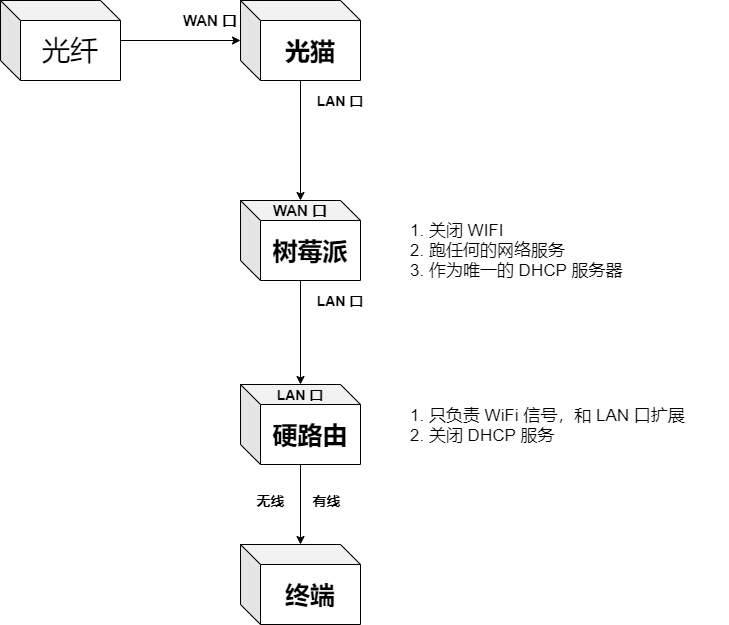

The diagram above was exported from draw.io. Its source (the exported page's mxGraphModel, read from the mxfile embedded in the PNG):
<mxGraphModel dx="700" dy="621" grid="1" gridSize="10" guides="1" tooltips="1" connect="1" arrows="1" fold="1" page="1" pageScale="1" pageWidth="827" pageHeight="1169" background="#ffffff" math="0" shadow="0">
  <root>
    <mxCell id="0" />
    <mxCell id="1" parent="0" />
    <mxCell id="4" value="" style="edgeStyle=orthogonalEdgeStyle;rounded=0;orthogonalLoop=1;jettySize=auto;html=1;labelBackgroundColor=none;strokeColor=#000000;" parent="1" source="3" target="9" edge="1">
      <mxGeometry relative="1" as="geometry">
        <mxPoint x="334" y="200" as="targetPoint" />
      </mxGeometry>
    </mxCell>
    <mxCell id="3" value="&lt;font style=&quot;font-size: 28px&quot;&gt;光纤&lt;/font&gt;" style="shape=cube;whiteSpace=wrap;html=1;boundedLbl=1;backgroundOutline=1;darkOpacity=0.05;darkOpacity2=0.1;rounded=0;" parent="1" vertex="1">
      <mxGeometry x="34" y="160" width="120" height="80" as="geometry" />
    </mxCell>
    <mxCell id="5" value="&lt;font style=&quot;font-size: 15px&quot; color=&quot;#000000&quot;&gt;&lt;b&gt;WAN 口&lt;/b&gt;&lt;/font&gt;" style="text;html=1;strokeColor=none;fillColor=none;align=center;verticalAlign=middle;whiteSpace=wrap;rounded=0;" parent="1" vertex="1">
      <mxGeometry x="204" y="170" width="80" height="20" as="geometry" />
    </mxCell>
    <mxCell id="11" value="" style="edgeStyle=orthogonalEdgeStyle;rounded=0;orthogonalLoop=1;jettySize=auto;html=1;strokeColor=#000000;" parent="1" source="9" target="10" edge="1">
      <mxGeometry relative="1" as="geometry" />
    </mxCell>
    <mxCell id="9" value="&lt;font style=&quot;font-size: 25px&quot;&gt;&lt;b&gt;光猫&lt;/b&gt;&lt;/font&gt;" style="shape=cube;whiteSpace=wrap;html=1;boundedLbl=1;backgroundOutline=1;darkOpacity=0.05;darkOpacity2=0.1;" parent="1" vertex="1">
      <mxGeometry x="274" y="160" width="120" height="80" as="geometry" />
    </mxCell>
    <mxCell id="15" value="" style="edgeStyle=orthogonalEdgeStyle;rounded=0;orthogonalLoop=1;jettySize=auto;html=1;strokeColor=#000000;" parent="1" source="10" target="14" edge="1">
      <mxGeometry relative="1" as="geometry" />
    </mxCell>
    <mxCell id="10" value="&lt;span style=&quot;font-size: 25px&quot;&gt;&lt;b&gt;树莓派&lt;/b&gt;&lt;/span&gt;" style="shape=cube;whiteSpace=wrap;html=1;boundedLbl=1;backgroundOutline=1;darkOpacity=0.05;darkOpacity2=0.1;" parent="1" vertex="1">
      <mxGeometry x="274" y="360" width="120" height="80" as="geometry" />
    </mxCell>
    <mxCell id="12" value="&lt;font style=&quot;font-size: 14px&quot; color=&quot;#000000&quot;&gt;&lt;b&gt;LAN 口&lt;/b&gt;&lt;/font&gt;" style="text;html=1;strokeColor=none;fillColor=none;align=center;verticalAlign=middle;whiteSpace=wrap;rounded=0;" parent="1" vertex="1">
      <mxGeometry x="334" y="250" width="80" height="20" as="geometry" />
    </mxCell>
    <mxCell id="13" value="&lt;font style=&quot;font-size: 15px&quot;&gt;&lt;b&gt;WAN 口&lt;/b&gt;&lt;/font&gt;" style="text;html=1;strokeColor=none;fillColor=none;align=center;verticalAlign=middle;whiteSpace=wrap;rounded=0;" parent="1" vertex="1">
      <mxGeometry x="294" y="360" width="80" height="20" as="geometry" />
    </mxCell>
    <mxCell id="27" value="" style="edgeStyle=orthogonalEdgeStyle;rounded=0;orthogonalLoop=1;jettySize=auto;html=1;strokeColor=#000000;" parent="1" source="14" target="26" edge="1">
      <mxGeometry relative="1" as="geometry" />
    </mxCell>
    <mxCell id="14" value="&lt;span style=&quot;font-size: 25px&quot;&gt;&lt;b&gt;硬路由&lt;/b&gt;&lt;/span&gt;" style="shape=cube;whiteSpace=wrap;html=1;boundedLbl=1;backgroundOutline=1;darkOpacity=0.05;darkOpacity2=0.1;" parent="1" vertex="1">
      <mxGeometry x="274" y="544" width="120" height="80" as="geometry" />
    </mxCell>
    <mxCell id="18" value="&lt;font style=&quot;font-size: 14px&quot; color=&quot;#000000&quot;&gt;&lt;b&gt;LAN 口&lt;/b&gt;&lt;/font&gt;" style="text;html=1;strokeColor=none;fillColor=none;align=center;verticalAlign=middle;whiteSpace=wrap;rounded=0;" parent="1" vertex="1">
      <mxGeometry x="334" y="450" width="80" height="20" as="geometry" />
    </mxCell>
    <mxCell id="21" value="&lt;font style=&quot;font-size: 14px&quot;&gt;&lt;b&gt;LAN 口&lt;/b&gt;&lt;/font&gt;" style="text;html=1;strokeColor=none;fillColor=none;align=center;verticalAlign=middle;whiteSpace=wrap;rounded=0;" parent="1" vertex="1">
      <mxGeometry x="294" y="544" width="80" height="20" as="geometry" />
    </mxCell>
    <mxCell id="26" value="&lt;span style=&quot;font-size: 25px&quot;&gt;&lt;b&gt;终端&lt;/b&gt;&lt;/span&gt;" style="shape=cube;whiteSpace=wrap;html=1;boundedLbl=1;backgroundOutline=1;darkOpacity=0.05;darkOpacity2=0.1;" parent="1" vertex="1">
      <mxGeometry x="274" y="704" width="120" height="80" as="geometry" />
    </mxCell>
    <mxCell id="28" value="&lt;font style=&quot;font-size: 17px&quot;&gt;&lt;font color=&quot;#000000&quot;&gt;1. 关闭 WIFI&lt;br&gt;2. 跑任何的网络服务&lt;br&gt;3. 作为唯一的 DHCP 服务器&lt;br&gt;&lt;/font&gt;&lt;br&gt;&lt;/font&gt;" style="text;html=1;strokeColor=none;fillColor=none;align=left;verticalAlign=middle;whiteSpace=wrap;rounded=0;" parent="1" vertex="1">
      <mxGeometry x="442" y="370" width="320" height="100" as="geometry" />
    </mxCell>
    <mxCell id="30" value="&lt;font style=&quot;font-size: 17px&quot;&gt;&lt;font color=&quot;#000000&quot;&gt;1. 只负责 WiFi 信号，和 LAN 口扩展&lt;br&gt;2. 关闭 DHCP 服务&lt;/font&gt;&lt;br&gt;&lt;/font&gt;" style="text;html=1;strokeColor=none;fillColor=none;align=left;verticalAlign=middle;whiteSpace=wrap;rounded=0;" parent="1" vertex="1">
      <mxGeometry x="442" y="535" width="320" height="100" as="geometry" />
    </mxCell>
    <mxCell id="32" value="&lt;font color=&quot;#000000&quot; style=&quot;font-size: 14px&quot;&gt;&lt;b&gt;无线&lt;/b&gt;&lt;/font&gt;" style="text;html=1;align=center;verticalAlign=middle;resizable=0;points=[];autosize=1;" parent="1" vertex="1">
      <mxGeometry x="284" y="650" width="40" height="20" as="geometry" />
    </mxCell>
    <mxCell id="33" value="&lt;font color=&quot;#000000&quot; style=&quot;font-size: 14px&quot;&gt;&lt;b&gt;有线&lt;/b&gt;&lt;/font&gt;" style="text;html=1;align=center;verticalAlign=middle;resizable=0;points=[];autosize=1;" parent="1" vertex="1">
      <mxGeometry x="340" y="650" width="40" height="20" as="geometry" />
    </mxCell>
  </root>
</mxGraphModel>